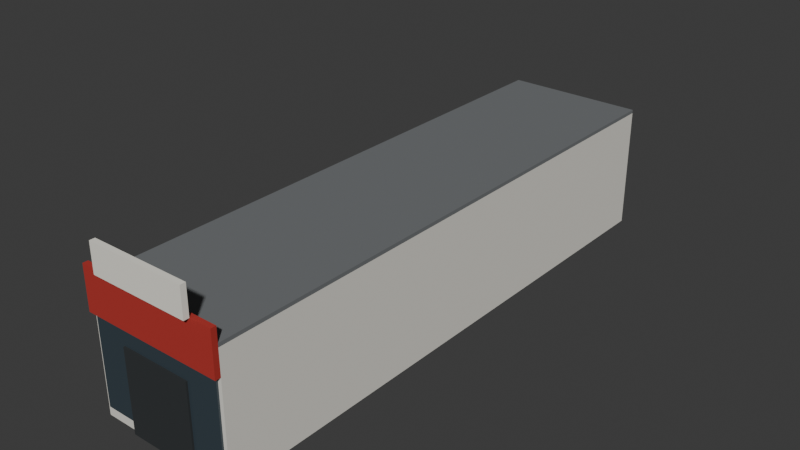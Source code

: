 # Source: kiosk-door.blend  (saved by Blender 5.2.44; exported with 4.5.12 LTS)
import bpy
from mathutils import Matrix  # noqa: F401  (used for matrix-valued properties, if any)

bpy.ops.wm.read_factory_settings(use_empty=True)
scene = bpy.context.scene
scene.name = 'Scene'

# ---- collections
col_collection = bpy.data.collections.new('Collection'); scene.collection.children.link(col_collection)

# ---- materials (node trees are filled in below, after node groups)
mat_render = bpy.data.materials.new('render')
mat_render.diffuse_color = (0.7758, 0.7529, 0.6867, 1.0)
mat_membrane = bpy.data.materials.new('membrane')
mat_membrane.diffuse_color = (0.159, 0.1683, 0.1746, 1.0)
mat_glass = bpy.data.materials.new('glass')
mat_glass.diffuse_color = (0.04092, 0.05951, 0.07421, 1.0)
mat_petrol = bpy.data.materials.new('petrol')
mat_petrol.diffuse_color = (0.4508, 0.02956, 0.02315, 1.0)
mat_door = bpy.data.materials.new('door')
mat_door.diffuse_color = (0.02416, 0.02843, 0.03071, 1.0)
mat_sign = bpy.data.materials.new('sign')
mat_sign.diffuse_color = (0.8879, 0.8632, 0.7758, 1.0)

# ---- material node trees
mat_render.use_nodes = True; mat_render.node_tree.nodes.clear()
_N = mat_render.node_tree.nodes; _L = mat_render.node_tree.links
n0 = _N.new('ShaderNodeBsdfPrincipled'); n0.name = 'Principled BSDF'; n0.location = (-200, 100)
n0.inputs[0].default_value = (0.7758, 0.7529, 0.6867, 1.0)
n0.inputs[2].default_value = 0.85
n0.inputs[10].default_value = 0.005
n1 = _N.new('ShaderNodeOutputMaterial'); n1.name = 'Material Output'; n1.location = (200, 100)
_L.new(n0.outputs[0], n1.inputs[0])
n1.is_active_output = True
mat_membrane.use_nodes = True; mat_membrane.node_tree.nodes.clear()
_N = mat_membrane.node_tree.nodes; _L = mat_membrane.node_tree.links
n0 = _N.new('ShaderNodeBsdfPrincipled'); n0.name = 'Principled BSDF'; n0.location = (-200, 100)
n0.inputs[0].default_value = (0.159, 0.1683, 0.1746, 1.0)
n0.inputs[2].default_value = 0.85
n0.inputs[10].default_value = 0.005
n1 = _N.new('ShaderNodeOutputMaterial'); n1.name = 'Material Output'; n1.location = (200, 100)
_L.new(n0.outputs[0], n1.inputs[0])
n1.is_active_output = True
mat_glass.use_nodes = True; mat_glass.node_tree.nodes.clear()
_N = mat_glass.node_tree.nodes; _L = mat_glass.node_tree.links
n0 = _N.new('ShaderNodeBsdfPrincipled'); n0.name = 'Principled BSDF'; n0.location = (-200, 100)
n0.inputs[0].default_value = (0.04092, 0.05951, 0.07421, 1.0)
n0.inputs[2].default_value = 0.25
n0.inputs[10].default_value = 0.005
n1 = _N.new('ShaderNodeOutputMaterial'); n1.name = 'Material Output'; n1.location = (200, 100)
_L.new(n0.outputs[0], n1.inputs[0])
n1.is_active_output = True
mat_petrol.use_nodes = True; mat_petrol.node_tree.nodes.clear()
_N = mat_petrol.node_tree.nodes; _L = mat_petrol.node_tree.links
n0 = _N.new('ShaderNodeBsdfPrincipled'); n0.name = 'Principled BSDF'; n0.location = (-200, 100)
n0.inputs[0].default_value = (0.4508, 0.02956, 0.02315, 1.0)
n0.inputs[2].default_value = 0.85
n0.inputs[10].default_value = 0.005
n1 = _N.new('ShaderNodeOutputMaterial'); n1.name = 'Material Output'; n1.location = (200, 100)
_L.new(n0.outputs[0], n1.inputs[0])
n1.is_active_output = True
mat_door.use_nodes = True; mat_door.node_tree.nodes.clear()
_N = mat_door.node_tree.nodes; _L = mat_door.node_tree.links
n0 = _N.new('ShaderNodeBsdfPrincipled'); n0.name = 'Principled BSDF'; n0.location = (-200, 100)
n0.inputs[0].default_value = (0.02416, 0.02843, 0.03071, 1.0)
n0.inputs[2].default_value = 0.85
n0.inputs[10].default_value = 0.005
n1 = _N.new('ShaderNodeOutputMaterial'); n1.name = 'Material Output'; n1.location = (200, 100)
_L.new(n0.outputs[0], n1.inputs[0])
n1.is_active_output = True
mat_sign.use_nodes = True; mat_sign.node_tree.nodes.clear()
_N = mat_sign.node_tree.nodes; _L = mat_sign.node_tree.links
n0 = _N.new('ShaderNodeBsdfPrincipled'); n0.name = 'Principled BSDF'; n0.location = (-200, 100)
n0.inputs[0].default_value = (0.8879, 0.8632, 0.7758, 1.0)
n0.inputs[2].default_value = 0.85
n0.inputs[10].default_value = 0.005
n1 = _N.new('ShaderNodeOutputMaterial'); n1.name = 'Material Output'; n1.location = (200, 100)
_L.new(n0.outputs[0], n1.inputs[0])
n1.is_active_output = True

# ---- world
world_world = bpy.data.worlds.new('World'); scene.world = world_world
world_world.use_nodes = True; world_world.node_tree.nodes.clear()
_N = world_world.node_tree.nodes; _L = world_world.node_tree.links
n0 = _N.new('ShaderNodeOutputWorld'); n0.name = 'World Output'; n0.location = (200, 100)
n1 = _N.new('ShaderNodeBackground'); n1.name = 'Background'; n1.location = (-200, 100)
n1.inputs[0].default_value = (0.05088, 0.05088, 0.05088, 1.0)
_L.new(n1.outputs[0], n0.inputs[0])
n0.is_active_output = True
world_world.color = (0.05088, 0.05088, 0.05088)
world_world.sun_shadow_jitter_overblur = 0.0

# ---- meshes
me_shed = bpy.data.meshes.new('shed')
me_shed.from_pydata([(-2.0, -8.0, 0.0), (2.0, -8.0, 0.0), (2.0, 8.0, 0.0), (-2.0, 8.0, 0.0), (-2.0, -8.0, 3.5), (2.0, -8.0, 3.5), (2.0, 8.0, 3.5), (-2.0, 8.0, 3.5), (-2.0, -8.0, 3.5), (2.0, -8.0, 3.5), (2.0, 8.0, 3.5), (-2.0, 8.0, 3.5), (-2.0, -8.0, 3.6), (2.0, -8.0, 3.6), (2.0, 8.0, 3.6), (-2.0, 8.0, 3.6), (-1.9, -8.05, 0.3), (1.9, -8.05, 0.3), (1.9, -8.0, 0.3), (-1.9, -8.0, 0.3), (-1.9, -8.05, 2.8), (1.9, -8.05, 2.8), (1.9, -8.0, 2.8), (-1.9, -8.0, 2.8), (-2.0, -8.15, 2.8), (2.0, -8.15, 2.8), (2.0, -8.0, 2.8), (-2.0, -8.0, 2.8), (-2.0, -8.15, 4.0), (2.0, -8.15, 4.0), (2.0, -8.0, 4.0), (-2.0, -8.0, 4.0), (-1.0, -8.1, 0.0), (1.0, -8.1, 0.0), (1.0, -8.05, 0.0), (-1.0, -8.05, 0.0), (-1.0, -8.1, 2.3), (1.0, -8.1, 2.3), (1.0, -8.05, 2.3), (-1.0, -8.05, 2.3), (-1.4, -8.3, 4.0), (1.4, -8.3, 4.0), (1.4, -8.15, 4.0), (-1.4, -8.15, 4.0), (-1.4, -8.3, 4.8), (1.4, -8.3, 4.8), (1.4, -8.15, 4.8), (-1.4, -8.15, 4.8)], [], [(0, 3, 2, 1), (4, 5, 6, 7), (0, 1, 5, 4), (1, 2, 6, 5), (2, 3, 7, 6), (3, 0, 4, 7), (8, 11, 10, 9), (12, 13, 14, 15), (8, 9, 13, 12), (9, 10, 14, 13), (10, 11, 15, 14), (11, 8, 12, 15), (16, 19, 18, 17), (20, 21, 22, 23), (16, 17, 21, 20), (17, 18, 22, 21), (18, 19, 23, 22), (19, 16, 20, 23), (24, 27, 26, 25), (28, 29, 30, 31), (24, 25, 29, 28), (25, 26, 30, 29), (26, 27, 31, 30), (27, 24, 28, 31), (32, 35, 34, 33), (36, 37, 38, 39), (32, 33, 37, 36), (33, 34, 38, 37), (34, 35, 39, 38), (35, 32, 36, 39), (40, 43, 42, 41), (44, 45, 46, 47), (40, 41, 45, 44), (41, 42, 46, 45), (42, 43, 47, 46), (43, 40, 44, 47)])
me_shed.polygons.foreach_set('material_index', [0, 0, 0, 0, 0, 0, 1, 1, 1, 1, 1, 1, 2, 2, 2, 2, 2, 2, 3, 3, 3, 3, 3, 3, 4, 4, 4, 4, 4, 4, 5, 5, 5, 5, 5, 5])
me_shed.materials.append(mat_render)
me_shed.materials.append(mat_membrane)
me_shed.materials.append(mat_glass)
me_shed.materials.append(mat_petrol)
me_shed.materials.append(mat_door)
me_shed.materials.append(mat_sign)
me_shed.update()

# ---- objects
ob_kiosk_door = bpy.data.objects.new('kiosk-door', me_shed)

# ---- transforms, parenting, visibility, modifiers, constraints
ob_kiosk_door.location = (0.0, 0.0, 0.0)

# ---- collection membership
col_collection.objects.link(ob_kiosk_door)

# ---- scene / render settings (as saved in the file)
scene.frame_start = 1; scene.frame_end = 250; scene.frame_set(1)
scene.render.engine = 'BLENDER_EEVEE_NEXT'
scene.render.bake_bias = 0.0
scene.render.bake_samples = 0
scene.render.compositor_device = 'GPU'
scene.eevee.use_volume_custom_range = False
scene.eevee.fast_gi_thickness_near = 0.1
scene.eevee.fast_gi_thickness_far = 0.0
scene.eevee.ray_tracing_options.screen_trace_thickness = 0.1
bpy.context.view_layer.update()

# ---- added for rendering (the .blend has no active camera and no usable light): camera, sun
cam_auto = bpy.data.cameras.new('AutoCamera')
cam_auto.lens = 50.0
cam_auto.sensor_width = 36.0
cam_auto.clip_end = 1000.0
ob_auto_camera = bpy.data.objects.new('AutoCamera', cam_auto)
scene.collection.objects.link(ob_auto_camera)
ob_auto_camera.location = (16.1512, -19.5314, 15.321)
ob_auto_camera.rotation_euler = (1.09748, -7.21219e-08, 0.694738)
scene.camera = ob_auto_camera
light_auto_sun = bpy.data.lights.new('AutoSun', 'SUN')
light_auto_sun.energy = 3.0
light_auto_sun.angle = 0.0523599
ob_auto_sun = bpy.data.objects.new('AutoSun', light_auto_sun)
scene.collection.objects.link(ob_auto_sun)
ob_auto_sun.rotation_euler = (0.872665, 0.174533, 0.523599)
bpy.context.view_layer.update()
